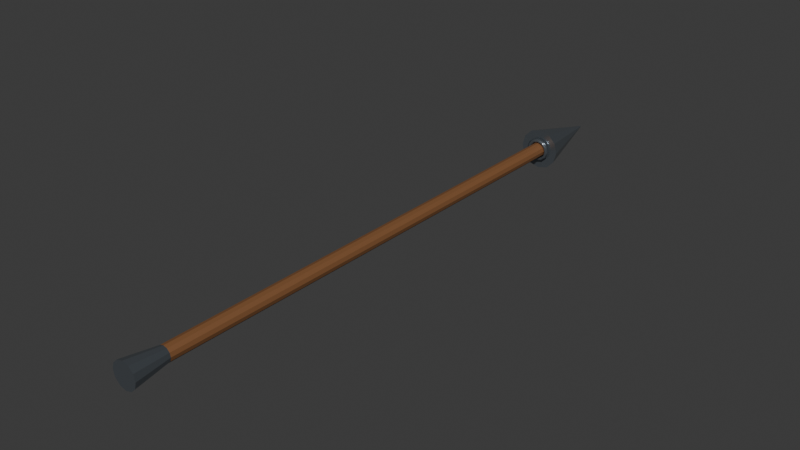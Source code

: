# Source: WPN_Spear_A_TP_v01.blend  (saved by Blender 5.2.44; exported with 4.5.12 LTS)
import bpy
from mathutils import Matrix  # noqa: F401  (used for matrix-valued properties, if any)

bpy.ops.wm.read_factory_settings(use_empty=True)
scene = bpy.context.scene
scene.name = 'Scene'

# ---- collections
col_collection = bpy.data.collections.new('Collection'); scene.collection.children.link(col_collection)

# ---- materials (node trees are filled in below, after node groups)
mat_mat_wpn_spear_a = bpy.data.materials.new('MAT_WPN_Spear_A')
mat_mat_wpn_spear_a.diffuse_color = (0.22, 0.095, 0.035, 1.0)
mat_mat_wpn_spear_a_detail = bpy.data.materials.new('MAT_WPN_Spear_A_Detail')
mat_mat_wpn_spear_a_detail.diffuse_color = (0.22, 0.25, 0.28, 1.0)

# ---- material node trees
mat_mat_wpn_spear_a.use_nodes = True; mat_mat_wpn_spear_a.node_tree.nodes.clear()
_N = mat_mat_wpn_spear_a.node_tree.nodes; _L = mat_mat_wpn_spear_a.node_tree.links
n0 = _N.new('ShaderNodeOutputMaterial'); n0.name = 'Material Output'; n0.location = (0, 0)
n1 = _N.new('ShaderNodeBsdfPrincipled'); n1.name = 'Principled BSDF'; n1.location = (0, 0)
n1.inputs[0].default_value = (0.22, 0.095, 0.035, 1.0)
n1.inputs[1].default_value = 0.05
n1.inputs[2].default_value = 0.62
n1.inputs[10].default_value = 0.005
_L.new(n1.outputs[0], n0.inputs[0])
n0.is_active_output = True
mat_mat_wpn_spear_a_detail.use_nodes = True; mat_mat_wpn_spear_a_detail.node_tree.nodes.clear()
_N = mat_mat_wpn_spear_a_detail.node_tree.nodes; _L = mat_mat_wpn_spear_a_detail.node_tree.links
n0 = _N.new('ShaderNodeOutputMaterial'); n0.name = 'Material Output'; n0.location = (0, 0)
n1 = _N.new('ShaderNodeBsdfPrincipled'); n1.name = 'Principled BSDF'; n1.location = (0, 0)
n1.inputs[0].default_value = (0.22, 0.25, 0.28, 1.0)
n1.inputs[1].default_value = 0.78
n1.inputs[2].default_value = 0.23
n1.inputs[10].default_value = 0.005
_L.new(n1.outputs[0], n0.inputs[0])
n0.is_active_output = True

# ---- world
world_world = bpy.data.worlds.new('World'); scene.world = world_world
world_world.use_nodes = True; world_world.node_tree.nodes.clear()
_N = world_world.node_tree.nodes; _L = world_world.node_tree.links
n0 = _N.new('ShaderNodeOutputWorld'); n0.name = 'World Output'; n0.location = (200, 100)
n1 = _N.new('ShaderNodeBackground'); n1.name = 'Background'; n1.location = (-200, 100)
n1.inputs[0].default_value = (0.05088, 0.05088, 0.05088, 1.0)
_L.new(n1.outputs[0], n0.inputs[0])
n0.is_active_output = True
world_world.color = (0.05088, 0.05088, 0.05088)
world_world.sun_shadow_jitter_overblur = 0.0

# ---- meshes
me_mesh_weapon = bpy.data.meshes.new('MESH_Weapon')
me_mesh_weapon.from_pydata([(2.273e-09, -0.925, 0.026), (2.273e-09, 0.925, 0.026), (-0.013, -0.925, 0.02252), (-0.013, 0.925, 0.02252), (-0.02252, -0.925, 0.013), (-0.02252, 0.925, 0.013), (-0.026, -0.925, -2.939e-08), (-0.026, 0.925, 3.393e-08), (-0.02252, -0.925, -0.013), (-0.02252, 0.925, -0.013), (-0.013, -0.925, -0.02252), (-0.013, 0.925, -0.02252), (-2.273e-09, -0.925, -0.026), (-2.273e-09, 0.925, -0.026), (0.013, -0.925, -0.02252), (0.013, 0.925, -0.02252), (0.02252, -0.925, -0.013), (0.02252, 0.925, -0.013), (0.026, -0.925, -3.393e-08), (0.026, 0.925, 2.939e-08), (0.02252, -0.925, 0.013), (0.02252, 0.925, 0.013), (0.013, -0.925, 0.02252), (0.013, 0.925, 0.02252), (3.934e-09, -0.975, 0.045), (2.098e-09, -0.835, 0.024), (-0.0225, -0.975, 0.03897), (-0.012, -0.835, 0.02078), (-0.03897, -0.975, 0.0225), (-0.02078, -0.835, 0.012), (-0.045, -0.975, 1.334e-08), (-0.024, -0.835, -7.307e-09), (-0.03897, -0.975, -0.0225), (-0.02078, -0.835, -0.012), (-0.0225, -0.975, -0.03897), (-0.012, -0.835, -0.02078), (-3.934e-09, -0.975, -0.045), (-2.098e-09, -0.835, -0.024), (0.0225, -0.975, -0.03897), (0.012, -0.835, -0.02078), (0.03897, -0.975, -0.0225), (0.02078, -0.835, -0.012), (0.045, -0.975, 5.471e-09), (0.024, -0.835, -1.15e-08), (0.03897, -0.975, 0.0225), (0.02078, -0.835, 0.012), (0.0225, -0.975, 0.03897), (0.012, -0.835, 0.02078), (6.294e-09, 0.875, 0.072), (1.748e-10, 1.155, 0.002), (-0.036, 0.875, 0.06235), (-0.001, 1.155, 0.001732), (-0.06235, 0.875, 0.036), (-0.001732, 1.155, 0.001), (-0.072, 0.875, 2.51e-08), (-0.002, 1.155, -1.864e-08), (-0.06235, 0.875, -0.036), (-0.001732, 1.155, -0.001), (-0.036, 0.875, -0.06235), (-0.001, 1.155, -0.001732), (-6.294e-09, 0.875, -0.072), (-1.748e-10, 1.155, -0.002), (0.036, 0.875, -0.06235), (0.001, 1.155, -0.001732), (0.06235, 0.875, -0.036), (0.001732, 1.155, -0.001), (0.072, 0.875, 1.252e-08), (0.002, 1.155, -1.899e-08), (0.06235, 0.875, 0.036), (0.001732, 1.155, 0.001), (0.036, 0.875, 0.06235), (0.001, 1.155, 0.001732), (0.043, 0.865, 0.0), (0.035, 0.857, 6.04e-10), (0.027, 0.865, 7.397e-26), (0.035, 0.873, -6.04e-10), (0.03724, 0.865, 0.0215), (0.03031, 0.857, 0.0175), (0.02338, 0.865, 0.0135), (0.03031, 0.873, 0.0175), (0.0215, 0.865, 0.03724), (0.0175, 0.857, 0.03031), (0.0135, 0.865, 0.02338), (0.0175, 0.873, 0.03031), (3.246e-09, 0.865, 0.043), (2.642e-09, 0.857, 0.035), (2.038e-09, 0.865, 0.027), (2.642e-09, 0.873, 0.035), (-0.0215, 0.865, 0.03724), (-0.0175, 0.857, 0.03031), (-0.0135, 0.865, 0.02338), (-0.0175, 0.873, 0.03031), (-0.03724, 0.865, 0.0215), (-0.03031, 0.857, 0.0175), (-0.02338, 0.865, 0.0135), (-0.03031, 0.873, 0.0175), (-0.043, 0.865, 3.759e-09), (-0.035, 0.857, 3.664e-09), (-0.027, 0.865, 2.36e-09), (-0.035, 0.873, 2.456e-09), (-0.03724, 0.865, -0.0215), (-0.03031, 0.857, -0.0175), (-0.02338, 0.865, -0.0135), (-0.03031, 0.873, -0.0175), (-0.0215, 0.865, -0.03724), (-0.0175, 0.857, -0.03031), (-0.0135, 0.865, -0.02338), (-0.0175, 0.873, -0.03031), (3.246e-09, 0.865, -0.043), (2.642e-09, 0.857, -0.035), (2.038e-09, 0.865, -0.027), (2.642e-09, 0.873, -0.035), (0.0215, 0.865, -0.03724), (0.0175, 0.857, -0.03031), (0.0135, 0.865, -0.02338), (0.0175, 0.873, -0.03031), (0.03724, 0.865, -0.0215), (0.03031, 0.857, -0.0175), (0.02338, 0.865, -0.0135), (0.03031, 0.873, -0.0175)], [], [(0, 1, 3, 2), (2, 3, 5, 4), (4, 5, 7, 6), (6, 7, 9, 8), (8, 9, 11, 10), (10, 11, 13, 12), (12, 13, 15, 14), (14, 15, 17, 16), (16, 17, 19, 18), (18, 19, 21, 20), (3, 1, 23, 21, 19, 17, 15, 13, 11, 9, 7, 5), (20, 21, 23, 22), (22, 23, 1, 0), (0, 2, 4, 6, 8, 10, 12, 14, 16, 18, 20, 22), (24, 25, 27, 26), (26, 27, 29, 28), (28, 29, 31, 30), (30, 31, 33, 32), (32, 33, 35, 34), (34, 35, 37, 36), (36, 37, 39, 38), (38, 39, 41, 40), (40, 41, 43, 42), (42, 43, 45, 44), (27, 25, 47, 45, 43, 41, 39, 37, 35, 33, 31, 29), (44, 45, 47, 46), (46, 47, 25, 24), (24, 26, 28, 30, 32, 34, 36, 38, 40, 42, 44, 46), (48, 49, 51, 50), (50, 51, 53, 52), (52, 53, 55, 54), (54, 55, 57, 56), (56, 57, 59, 58), (58, 59, 61, 60), (60, 61, 63, 62), (62, 63, 65, 64), (64, 65, 67, 66), (66, 67, 69, 68), (51, 49, 71, 69, 67, 65, 63, 61, 59, 57, 55, 53), (68, 69, 71, 70), (70, 71, 49, 48), (48, 50, 52, 54, 56, 58, 60, 62, 64, 66, 68, 70), (72, 76, 77, 73), (73, 77, 78, 74), (74, 78, 79, 75), (75, 79, 76, 72), (76, 80, 81, 77), (77, 81, 82, 78), (78, 82, 83, 79), (79, 83, 80, 76), (80, 84, 85, 81), (81, 85, 86, 82), (82, 86, 87, 83), (83, 87, 84, 80), (84, 88, 89, 85), (85, 89, 90, 86), (86, 90, 91, 87), (87, 91, 88, 84), (88, 92, 93, 89), (89, 93, 94, 90), (90, 94, 95, 91), (91, 95, 92, 88), (92, 96, 97, 93), (93, 97, 98, 94), (94, 98, 99, 95), (95, 99, 96, 92), (96, 100, 101, 97), (97, 101, 102, 98), (98, 102, 103, 99), (99, 103, 100, 96), (100, 104, 105, 101), (101, 105, 106, 102), (102, 106, 107, 103), (103, 107, 104, 100), (104, 108, 109, 105), (105, 109, 110, 106), (106, 110, 111, 107), (107, 111, 108, 104), (108, 112, 113, 109), (109, 113, 114, 110), (110, 114, 115, 111), (111, 115, 112, 108), (112, 116, 117, 113), (113, 117, 118, 114), (114, 118, 119, 115), (115, 119, 116, 112), (116, 72, 73, 117), (117, 73, 74, 118), (118, 74, 75, 119), (119, 75, 72, 116)])
me_mesh_weapon.polygons.foreach_set('use_smooth', [0, 0, 0, 0, 0, 0, 0, 0, 0, 0, 0, 0, 0, 0, 0, 0, 0, 0, 0, 0, 0, 0, 0, 0, 0, 0, 0, 0, 0, 0, 0, 0, 0, 0, 0, 0, 0, 0, 0, 0, 0, 0, 1, 1, 1, 1, 1, 1, 1, 1, 1, 1, 1, 1, 1, 1, 1, 1, 1, 1, 1, 1, 1, 1, 1, 1, 1, 1, 1, 1, 1, 1, 1, 1, 1, 1, 1, 1, 1, 1, 1, 1, 1, 1, 1, 1, 1, 1, 1, 1])
me_mesh_weapon.polygons.foreach_set('material_index', [0, 0, 0, 0, 0, 0, 0, 0, 0, 0, 0, 0, 0, 0, 1, 1, 1, 1, 1, 1, 1, 1, 1, 1, 1, 1, 1, 1, 1, 1, 1, 1, 1, 1, 1, 1, 1, 1, 1, 1, 1, 1, 1, 1, 1, 1, 1, 1, 1, 1, 1, 1, 1, 1, 1, 1, 1, 1, 1, 1, 1, 1, 1, 1, 1, 1, 1, 1, 1, 1, 1, 1, 1, 1, 1, 1, 1, 1, 1, 1, 1, 1, 1, 1, 1, 1, 1, 1, 1, 1])
_uv = me_mesh_weapon.uv_layers.new(name='UVMap')
_uv.uv.foreach_set('vector', [1.0, 0.5, 1.0, 1.0, 0.9167, 1.0, 0.9167, 0.5, 0.9167, 0.5, 0.9167, 1.0, 0.8333, 1.0, 0.8333, 0.5, 0.8333, 0.5, 0.8333, 1.0, 0.75, 1.0, 0.75, 0.5, 0.75, 0.5, 0.75, 1.0, 0.6667, 1.0, 0.6667, 0.5, 0.6667, 0.5, 0.6667, 1.0, 0.5833, 1.0, 0.5833, 0.5, 0.5833, 0.5, 0.5833, 1.0, 0.5, 1.0, 0.5, 0.5, 0.5, 0.5, 0.5, 1.0, 0.4167, 1.0, 0.4167, 0.5, 0.4167, 0.5, 0.4167, 1.0, 0.3333, 1.0, 0.3333, 0.5, 0.3333, 0.5, 0.3333, 1.0, 0.25, 1.0, 0.25, 0.5, 0.25, 0.5, 0.25, 1.0, 0.1667, 1.0, 0.1667, 0.5, 0.37, 0.4578, 0.25, 0.49, 0.13, 0.4578, 0.04215, 0.37, 0.01, 0.25, 0.04215, 0.13, 0.13, 0.04215, 0.25, 0.01, 0.37, 0.04215, 0.4578, 0.13, 0.49, 0.25, 0.4578, 0.37, 0.1667, 0.5, 0.1667, 1.0, 0.08333, 1.0, 0.08333, 0.5, 0.08333, 0.5, 0.08333, 1.0, 7.451e-08, 1.0, 7.451e-08, 0.5, 0.75, 0.49, 0.87, 0.4578, 0.9578, 0.37, 0.99, 0.25, 0.9578, 0.13, 0.87, 0.04215, 0.75, 0.01, 0.63, 0.04215, 0.5422, 0.13, 0.51, 0.25, 0.5422, 0.37, 0.63, 0.4578, 1.0, 0.5, 1.0, 1.0, 0.9167, 1.0, 0.9167, 0.5, 0.9167, 0.5, 0.9167, 1.0, 0.8333, 1.0, 0.8333, 0.5, 0.8333, 0.5, 0.8333, 1.0, 0.75, 1.0, 0.75, 0.5, 0.75, 0.5, 0.75, 1.0, 0.6667, 1.0, 0.6667, 0.5, 0.6667, 0.5, 0.6667, 1.0, 0.5833, 1.0, 0.5833, 0.5, 0.5833, 0.5, 0.5833, 1.0, 0.5, 1.0, 0.5, 0.5, 0.5, 0.5, 0.5, 1.0, 0.4167, 1.0, 0.4167, 0.5, 0.4167, 0.5, 0.4167, 1.0, 0.3333, 1.0, 0.3333, 0.5, 0.3333, 0.5, 0.3333, 1.0, 0.25, 1.0, 0.25, 0.5, 0.25, 0.5, 0.25, 1.0, 0.1667, 1.0, 0.1667, 0.5, 0.37, 0.4578, 0.25, 0.49, 0.13, 0.4578, 0.04215, 0.37, 0.01, 0.25, 0.04215, 0.13, 0.13, 0.04215, 0.25, 0.01, 0.37, 0.04215, 0.4578, 0.13, 0.49, 0.25, 0.4578, 0.37, 0.1667, 0.5, 0.1667, 1.0, 0.08333, 1.0, 0.08333, 0.5, 0.08333, 0.5, 0.08333, 1.0, 7.451e-08, 1.0, 7.451e-08, 0.5, 0.75, 0.49, 0.87, 0.4578, 0.9578, 0.37, 0.99, 0.25, 0.9578, 0.13, 0.87, 0.04215, 0.75, 0.01, 0.63, 0.04215, 0.5422, 0.13, 0.51, 0.25, 0.5422, 0.37, 0.63, 0.4578, 1.0, 0.5, 1.0, 1.0, 0.9167, 1.0, 0.9167, 0.5, 0.9167, 0.5, 0.9167, 1.0, 0.8333, 1.0, 0.8333, 0.5, 0.8333, 0.5, 0.8333, 1.0, 0.75, 1.0, 0.75, 0.5, 0.75, 0.5, 0.75, 1.0, 0.6667, 1.0, 0.6667, 0.5, 0.6667, 0.5, 0.6667, 1.0, 0.5833, 1.0, 0.5833, 0.5, 0.5833, 0.5, 0.5833, 1.0, 0.5, 1.0, 0.5, 0.5, 0.5, 0.5, 0.5, 1.0, 0.4167, 1.0, 0.4167, 0.5, 0.4167, 0.5, 0.4167, 1.0, 0.3333, 1.0, 0.3333, 0.5, 0.3333, 0.5, 0.3333, 1.0, 0.25, 1.0, 0.25, 0.5, 0.25, 0.5, 0.25, 1.0, 0.1667, 1.0, 0.1667, 0.5, 0.37, 0.4578, 0.25, 0.49, 0.13, 0.4578, 0.04215, 0.37, 0.01, 0.25, 0.04215, 0.13, 0.13, 0.04215, 0.25, 0.01, 0.37, 0.04215, 0.4578, 0.13, 0.49, 0.25, 0.4578, 0.37, 0.1667, 0.5, 0.1667, 1.0, 0.08333, 1.0, 0.08333, 0.5, 0.08333, 0.5, 0.08333, 1.0, 7.451e-08, 1.0, 7.451e-08, 0.5, 0.75, 0.49, 0.87, 0.4578, 0.9578, 0.37, 0.99, 0.25, 0.9578, 0.13, 0.87, 0.04215, 0.75, 0.01, 0.63, 0.04215, 0.5422, 0.13, 0.51, 0.25, 0.5422, 0.37, 0.63, 0.4578, 0.5, 0.5, 0.5833, 0.5, 0.5833, 0.75, 0.5, 0.75, 0.5, 0.75, 0.5833, 0.75, 0.5833, 1.0, 0.5, 1.0, 0.5, 0.0, 0.5833, 0.0, 0.5833, 0.25, 0.5, 0.25, 0.5, 0.25, 0.5833, 0.25, 0.5833, 0.5, 0.5, 0.5, 0.5833, 0.5, 0.6667, 0.5, 0.6667, 0.75, 0.5833, 0.75, 0.5833, 0.75, 0.6667, 0.75, 0.6667, 1.0, 0.5833, 1.0, 0.5833, 0.0, 0.6667, 0.0, 0.6667, 0.25, 0.5833, 0.25, 0.5833, 0.25, 0.6667, 0.25, 0.6667, 0.5, 0.5833, 0.5, 0.6667, 0.5, 0.75, 0.5, 0.75, 0.75, 0.6667, 0.75, 0.6667, 0.75, 0.75, 0.75, 0.75, 1.0, 0.6667, 1.0, 0.6667, 0.0, 0.75, 0.0, 0.75, 0.25, 0.6667, 0.25, 0.6667, 0.25, 0.75, 0.25, 0.75, 0.5, 0.6667, 0.5, 0.75, 0.5, 0.8333, 0.5, 0.8333, 0.75, 0.75, 0.75, 0.75, 0.75, 0.8333, 0.75, 0.8333, 1.0, 0.75, 1.0, 0.75, 0.0, 0.8333, 0.0, 0.8333, 0.25, 0.75, 0.25, 0.75, 0.25, 0.8333, 0.25, 0.8333, 0.5, 0.75, 0.5, 0.8333, 0.5, 0.9167, 0.5, 0.9167, 0.75, 0.8333, 0.75, 0.8333, 0.75, 0.9167, 0.75, 0.9167, 1.0, 0.8333, 1.0, 0.8333, 0.0, 0.9167, 0.0, 0.9167, 0.25, 0.8333, 0.25, 0.8333, 0.25, 0.9167, 0.25, 0.9167, 0.5, 0.8333, 0.5, 0.9167, 0.5, 1.0, 0.5, 1.0, 0.75, 0.9167, 0.75, 0.9167, 0.75, 1.0, 0.75, 1.0, 1.0, 0.9167, 1.0, 0.9167, 0.0, 1.0, 0.0, 1.0, 0.25, 0.9167, 0.25, 0.9167, 0.25, 1.0, 0.25, 1.0, 0.5, 0.9167, 0.5, 2.22e-16, 0.5, 0.08333, 0.5, 0.08333, 0.75, 2.22e-16, 0.75, 2.22e-16, 0.75, 0.08333, 0.75, 0.08333, 1.0, 2.22e-16, 1.0, 2.22e-16, 0.0, 0.08333, 0.0, 0.08333, 0.25, 2.22e-16, 0.25, 2.22e-16, 0.25, 0.08333, 0.25, 0.08333, 0.5, 2.22e-16, 0.5, 0.08333, 0.5, 0.1667, 0.5, 0.1667, 0.75, 0.08333, 0.75, 0.08333, 0.75, 0.1667, 0.75, 0.1667, 1.0, 0.08333, 1.0, 0.08333, 0.0, 0.1667, 0.0, 0.1667, 0.25, 0.08333, 0.25, 0.08333, 0.25, 0.1667, 0.25, 0.1667, 0.5, 0.08333, 0.5, 0.1667, 0.5, 0.25, 0.5, 0.25, 0.75, 0.1667, 0.75, 0.1667, 0.75, 0.25, 0.75, 0.25, 1.0, 0.1667, 1.0, 0.1667, 0.0, 0.25, 0.0, 0.25, 0.25, 0.1667, 0.25, 0.1667, 0.25, 0.25, 0.25, 0.25, 0.5, 0.1667, 0.5, 0.25, 0.5, 0.3333, 0.5, 0.3333, 0.75, 0.25, 0.75, 0.25, 0.75, 0.3333, 0.75, 0.3333, 1.0, 0.25, 1.0, 0.25, 0.0, 0.3333, 0.0, 0.3333, 0.25, 0.25, 0.25, 0.25, 0.25, 0.3333, 0.25, 0.3333, 0.5, 0.25, 0.5, 0.3333, 0.5, 0.4167, 0.5, 0.4167, 0.75, 0.3333, 0.75, 0.3333, 0.75, 0.4167, 0.75, 0.4167, 1.0, 0.3333, 1.0, 0.3333, 0.0, 0.4167, 0.0, 0.4167, 0.25, 0.3333, 0.25, 0.3333, 0.25, 0.4167, 0.25, 0.4167, 0.5, 0.3333, 0.5, 0.4167, 0.5, 0.5, 0.5, 0.5, 0.75, 0.4167, 0.75, 0.4167, 0.75, 0.5, 0.75, 0.5, 1.0, 0.4167, 1.0, 0.4167, 0.0, 0.5, 0.0, 0.5, 0.25, 0.4167, 0.25, 0.4167, 0.25, 0.5, 0.25, 0.5, 0.5, 0.4167, 0.5])
me_mesh_weapon.materials.append(mat_mat_wpn_spear_a)
me_mesh_weapon.materials.append(mat_mat_wpn_spear_a_detail)
me_mesh_weapon.update()

# ---- objects
ob_mesh_weapon = bpy.data.objects.new('MESH_Weapon', me_mesh_weapon)
ob_wpn_spear_a_tp = bpy.data.objects.new('WPN_Spear_A_TP', None)
ob_socket_grip_r = bpy.data.objects.new('SOCKET_Grip_R', None)
ob_socket_grip_l = bpy.data.objects.new('SOCKET_Grip_L', None)
ob_socket_blade_start = bpy.data.objects.new('SOCKET_Blade_Start', None)
ob_socket_blade_end = bpy.data.objects.new('SOCKET_Blade_End', None)
ob_socket_sweep_start = bpy.data.objects.new('SOCKET_Sweep_Start', None)
ob_socket_sweep_end = bpy.data.objects.new('SOCKET_Sweep_End', None)
ob_socket_back = bpy.data.objects.new('SOCKET_Back', None)

# ---- transforms, parenting, visibility, modifiers, constraints
ob_mesh_weapon.parent = ob_wpn_spear_a_tp
ob_mesh_weapon.location = (0.0, 0.305, 0.0)
ob_mesh_weapon.rotation_mode = 'QUATERNION'
ob_mesh_weapon.rotation_quaternion = (1.0, 0.0, 0.0, 0.0)
ob_wpn_spear_a_tp.location = (0.0, 0.0, 0.0)
ob_wpn_spear_a_tp.empty_display_size = 0.08
ob_socket_grip_r.parent = ob_wpn_spear_a_tp
ob_socket_grip_r.location = (0.0, 0.0, 0.0)
ob_socket_grip_r.empty_display_size = 0.055
ob_socket_grip_l.parent = ob_wpn_spear_a_tp
ob_socket_grip_l.location = (0.0, 0.52, 0.0)
ob_socket_grip_l.empty_display_size = 0.055
ob_socket_blade_start.parent = ob_wpn_spear_a_tp
ob_socket_blade_start.location = (0.0, 1.18, 0.0)
ob_socket_blade_start.empty_display_size = 0.055
ob_socket_blade_end.parent = ob_wpn_spear_a_tp
ob_socket_blade_end.location = (0.0, 1.46, 0.0)
ob_socket_blade_end.empty_display_size = 0.055
ob_socket_sweep_start.parent = ob_wpn_spear_a_tp
ob_socket_sweep_start.location = (0.0, 0.02, 0.0)
ob_socket_sweep_start.empty_display_size = 0.055
ob_socket_sweep_end.parent = ob_wpn_spear_a_tp
ob_socket_sweep_end.location = (0.0, 1.46, 0.0)
ob_socket_sweep_end.empty_display_size = 0.055
ob_socket_back.parent = ob_wpn_spear_a_tp
ob_socket_back.location = (0.0, 0.3, 0.0)
ob_socket_back.empty_display_size = 0.055

# ---- collection membership
col_collection.objects.link(ob_mesh_weapon)
col_collection.objects.link(ob_wpn_spear_a_tp)
col_collection.objects.link(ob_socket_grip_r)
col_collection.objects.link(ob_socket_grip_l)
col_collection.objects.link(ob_socket_blade_start)
col_collection.objects.link(ob_socket_blade_end)
col_collection.objects.link(ob_socket_sweep_start)
col_collection.objects.link(ob_socket_sweep_end)
col_collection.objects.link(ob_socket_back)

# ---- scene / render settings (as saved in the file)
scene.frame_start = 1; scene.frame_end = 250; scene.frame_set(1)
scene.render.engine = 'BLENDER_EEVEE_NEXT'
scene.render.fps = 30
scene.render.bake_bias = 0.0
scene.render.bake_samples = 0
scene.render.compositor_device = 'GPU'
scene.eevee.use_volume_custom_range = False
scene.eevee.fast_gi_thickness_near = 0.1
scene.eevee.fast_gi_thickness_far = 0.0
scene.eevee.ray_tracing_options.screen_trace_thickness = 0.1
bpy.context.view_layer.update()

# ---- added for rendering (the .blend has no active camera and no usable light): camera, sun
cam_auto = bpy.data.cameras.new('AutoCamera')
cam_auto.lens = 50.0
cam_auto.sensor_width = 36.0
cam_auto.clip_end = 1000.0
ob_auto_camera = bpy.data.objects.new('AutoCamera', cam_auto)
scene.collection.objects.link(ob_auto_camera)
ob_auto_camera.location = (1.97972, -1.98066, 1.58377)
ob_auto_camera.rotation_euler = (1.09748, -7.21219e-08, 0.694738)
scene.camera = ob_auto_camera
light_auto_sun = bpy.data.lights.new('AutoSun', 'SUN')
light_auto_sun.energy = 3.0
light_auto_sun.angle = 0.0523599
ob_auto_sun = bpy.data.objects.new('AutoSun', light_auto_sun)
scene.collection.objects.link(ob_auto_sun)
ob_auto_sun.rotation_euler = (0.872665, 0.174533, 0.523599)
bpy.context.view_layer.update()
